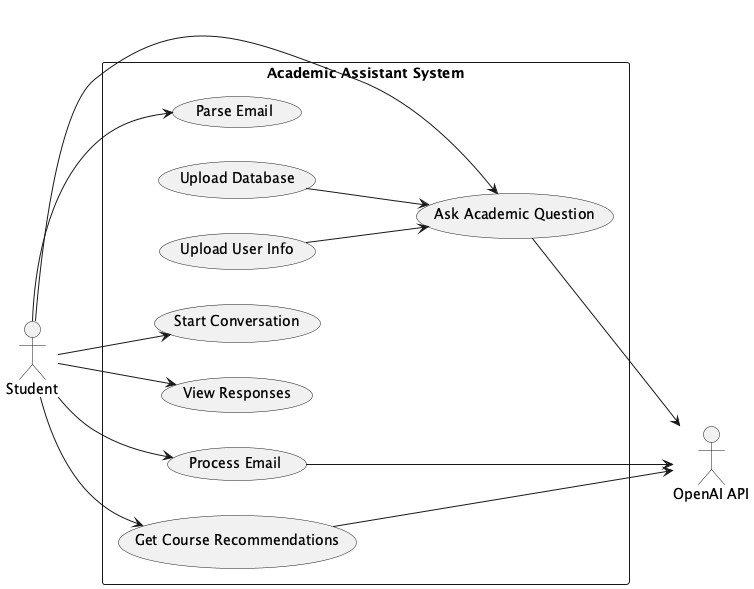

The diagram above was rendered by PlantUML. Its source (embedded in the PNG):
@startuml
left to right direction

actor Student as student
actor "OpenAI API" as openai

rectangle "Academic Assistant System" {
  usecase "Start Conversation" as UC1
  usecase "Ask Academic Question" as UC2
  usecase "Parse Email" as UC3
  usecase "Process Email" as UC4
  usecase "Get Course Recommendations" as UC5
  usecase "Upload User Info" as UC6
  usecase "Upload Database" as UC7
  usecase "View Responses" as UC8
}

student --> UC1
student --> UC2
student --> UC3
student --> UC4
student --> UC5
student --> UC8
UC2 --> openai
UC4 --> openai
UC5 --> openai
UC6 --> UC2
UC7 --> UC2

@enduml